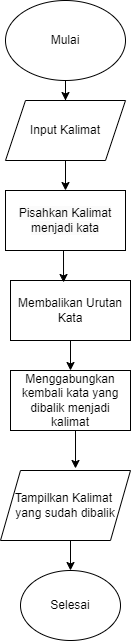

The diagram above was exported from draw.io. Its source (the exported page's mxGraphModel, read from the mxfile embedded in the PNG):
<mxGraphModel dx="794" dy="446" grid="1" gridSize="10" guides="1" tooltips="1" connect="1" arrows="1" fold="1" page="1" pageScale="1" pageWidth="850" pageHeight="1100" math="0" shadow="0">
  <root>
    <mxCell id="0" />
    <mxCell id="1" parent="0" />
    <mxCell id="RjFvmXfxFSwILYzFwZXY-2" style="edgeStyle=orthogonalEdgeStyle;rounded=0;orthogonalLoop=1;jettySize=auto;html=1;exitX=0.5;exitY=1;exitDx=0;exitDy=0;" parent="1" source="y3nGnyS9mf9hdndCg41x-1" target="y3nGnyS9mf9hdndCg41x-2" edge="1">
      <mxGeometry relative="1" as="geometry" />
    </mxCell>
    <mxCell id="y3nGnyS9mf9hdndCg41x-1" value="Mulai" style="ellipse;whiteSpace=wrap;html=1;" parent="1" vertex="1">
      <mxGeometry x="300" y="30" width="120" height="80" as="geometry" />
    </mxCell>
    <mxCell id="RjFvmXfxFSwILYzFwZXY-3" style="edgeStyle=orthogonalEdgeStyle;rounded=0;orthogonalLoop=1;jettySize=auto;html=1;exitX=0.5;exitY=1;exitDx=0;exitDy=0;entryX=0.5;entryY=0;entryDx=0;entryDy=0;" parent="1" source="y3nGnyS9mf9hdndCg41x-2" target="y3nGnyS9mf9hdndCg41x-4" edge="1">
      <mxGeometry relative="1" as="geometry" />
    </mxCell>
    <mxCell id="y3nGnyS9mf9hdndCg41x-2" value="Input Kalimat" style="shape=parallelogram;perimeter=parallelogramPerimeter;whiteSpace=wrap;html=1;fixedSize=1;" parent="1" vertex="1">
      <mxGeometry x="300" y="130" width="120" height="60" as="geometry" />
    </mxCell>
    <mxCell id="y3nGnyS9mf9hdndCg41x-4" value="&lt;span style=&quot;color: rgb(0, 0, 0); font-family: Helvetica; font-size: 12px; font-style: normal; font-variant-ligatures: normal; font-variant-caps: normal; font-weight: 400; letter-spacing: normal; orphans: 2; text-align: center; text-indent: 0px; text-transform: none; widows: 2; word-spacing: 0px; -webkit-text-stroke-width: 0px; white-space: normal; background-color: rgb(251, 251, 251); text-decoration-thickness: initial; text-decoration-style: initial; text-decoration-color: initial; display: inline !important; float: none;&quot;&gt;Pisahkan Kalimat menjadi kata&lt;/span&gt;" style="whiteSpace=wrap;html=1;" parent="1" vertex="1">
      <mxGeometry x="300" y="220" width="120" height="60" as="geometry" />
    </mxCell>
    <mxCell id="RjFvmXfxFSwILYzFwZXY-5" style="edgeStyle=orthogonalEdgeStyle;rounded=0;orthogonalLoop=1;jettySize=auto;html=1;exitX=0.5;exitY=1;exitDx=0;exitDy=0;entryX=0.5;entryY=0;entryDx=0;entryDy=0;" parent="1" source="y3nGnyS9mf9hdndCg41x-5" target="y3nGnyS9mf9hdndCg41x-6" edge="1">
      <mxGeometry relative="1" as="geometry" />
    </mxCell>
    <mxCell id="y3nGnyS9mf9hdndCg41x-5" value="Membalikan Urutan Kata" style="whiteSpace=wrap;html=1;" parent="1" vertex="1">
      <mxGeometry x="305" y="310" width="120" height="60" as="geometry" />
    </mxCell>
    <mxCell id="y3nGnyS9mf9hdndCg41x-6" value="Menggabungkan kembali kata yang dibalik menjadi kalimat" style="whiteSpace=wrap;html=1;" parent="1" vertex="1">
      <mxGeometry x="305" y="400" width="120" height="60" as="geometry" />
    </mxCell>
    <mxCell id="y3nGnyS9mf9hdndCg41x-7" value="Selesai" style="ellipse;whiteSpace=wrap;html=1;" parent="1" vertex="1">
      <mxGeometry x="315" y="600" width="100" height="70" as="geometry" />
    </mxCell>
    <mxCell id="RjFvmXfxFSwILYzFwZXY-7" style="edgeStyle=orthogonalEdgeStyle;rounded=0;orthogonalLoop=1;jettySize=auto;html=1;exitX=0.5;exitY=1;exitDx=0;exitDy=0;entryX=0.5;entryY=0;entryDx=0;entryDy=0;" parent="1" source="RjFvmXfxFSwILYzFwZXY-1" target="y3nGnyS9mf9hdndCg41x-7" edge="1">
      <mxGeometry relative="1" as="geometry" />
    </mxCell>
    <mxCell id="RjFvmXfxFSwILYzFwZXY-1" value="Tampilkan Kalimat&amp;nbsp;&lt;div&gt;yang sudah dibalik&lt;/div&gt;" style="shape=parallelogram;perimeter=parallelogramPerimeter;whiteSpace=wrap;html=1;fixedSize=1;" parent="1" vertex="1">
      <mxGeometry x="295" y="500" width="130" height="70" as="geometry" />
    </mxCell>
    <mxCell id="RjFvmXfxFSwILYzFwZXY-4" style="edgeStyle=orthogonalEdgeStyle;rounded=0;orthogonalLoop=1;jettySize=auto;html=1;exitX=0.5;exitY=1;exitDx=0;exitDy=0;entryX=0.442;entryY=0.033;entryDx=0;entryDy=0;entryPerimeter=0;" parent="1" source="y3nGnyS9mf9hdndCg41x-4" target="y3nGnyS9mf9hdndCg41x-5" edge="1">
      <mxGeometry relative="1" as="geometry" />
    </mxCell>
    <mxCell id="RjFvmXfxFSwILYzFwZXY-6" style="edgeStyle=orthogonalEdgeStyle;rounded=0;orthogonalLoop=1;jettySize=auto;html=1;exitX=0.5;exitY=1;exitDx=0;exitDy=0;entryX=0.577;entryY=-0.029;entryDx=0;entryDy=0;entryPerimeter=0;" parent="1" source="y3nGnyS9mf9hdndCg41x-6" target="RjFvmXfxFSwILYzFwZXY-1" edge="1">
      <mxGeometry relative="1" as="geometry" />
    </mxCell>
  </root>
</mxGraphModel>